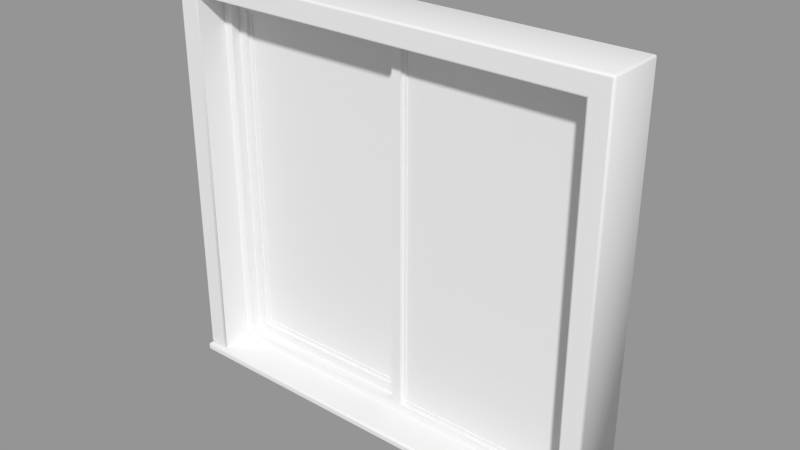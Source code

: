 # Source: Window_Frame_Sliding.blend  (saved by Blender 2.76.0; exported with 4.5.12 LTS)
import bpy
from mathutils import Matrix  # noqa: F401  (used for matrix-valued properties, if any)

bpy.ops.wm.read_factory_settings(use_empty=True)
scene = bpy.context.scene
scene.name = 'Scene'

# ---- collections
col_collection_1 = bpy.data.collections.new('Collection 1'); scene.collection.children.link(col_collection_1)

# ---- meshes
me_base_point = bpy.data.meshes.new('Base Point')
me_base_point.from_pydata([(0.0, 0.0, 0.0)], [], [])
me_base_point.use_remesh_preserve_volume = False
me_base_point.use_remesh_preserve_attributes = False
me_base_point.use_mirror_vertex_groups = False
me_base_point.update()
me_bool_obj_001 = bpy.data.meshes.new('Bool Obj.001')
me_bool_obj_001.from_pydata([(0.0, -0.0254, 0.0), (0.0, 0.127, 0.0), (1.067, 0.127, 1.192e-07), (1.067, -0.0254, 1.192e-07), (0.0, -0.0254, 0.9652), (0.0, 0.127, 0.9652), (1.067, 0.127, 0.9652), (1.067, -0.0254, 0.9652)], [], [(0, 1, 2, 3), (4, 7, 6, 5), (0, 4, 5, 1), (2, 6, 7, 3)])
me_bool_obj_001.use_remesh_preserve_volume = False
me_bool_obj_001.use_remesh_preserve_attributes = False
me_bool_obj_001.use_mirror_vertex_groups = False
me_bool_obj_001.update()
me_cage = bpy.data.meshes.new('CAGE')
me_cage.from_pydata([(0.0, 0.0, 0.0), (0.0, 0.4572, 0.0), (0.6096, 0.4572, 0.0), (0.6096, 0.0, 0.0), (0.0, 0.0, 0.01905), (0.0, 0.4572, 0.01905), (0.6096, 0.4572, 0.01905), (0.6096, 0.0, 0.01905)], [], [(0, 1, 2, 3), (4, 7, 6, 5), (0, 4, 5, 1), (1, 5, 6, 2), (2, 6, 7, 3), (4, 0, 3, 7)])
me_cage.use_remesh_preserve_volume = False
me_cage.use_remesh_preserve_attributes = False
me_cage.use_mirror_vertex_groups = False
me_cage.update()
me_window_009 = bpy.data.meshes.new('Window.009')
me_window_009.from_pydata([(0.005, 0.005, 1.192e-07), (0.005, -1.863e-09, 0.005), (-2.384e-07, 0.005, 0.005), (0.005, 0.001464, 0.001465), (0.002113, 0.002113, 0.002113), (0.001464, 0.001464, 0.005), (0.001464, 0.005, 0.001465), (-2.384e-07, 0.1474, 0.005), (0.005, 0.1524, 0.005), (0.005, 0.1474, 1.192e-07), (0.001464, 0.1509, 0.005), (0.002113, 0.1503, 0.002113), (0.005, 0.1509, 0.001465), (0.001464, 0.1474, 0.001465), (1.062, 0.1524, 0.005), (1.067, 0.1474, 0.005), (1.062, 0.1474, 2.384e-07), (1.065, 0.1509, 0.005), (1.065, 0.1503, 0.002113), (1.065, 0.1474, 0.001465), (1.062, 0.1509, 0.001465), (1.067, 0.005, 0.005), (1.062, -1.863e-09, 0.005), (1.062, 0.005, 2.384e-07), (1.065, 0.001464, 0.005), (1.065, 0.002113, 0.002113), (1.062, 0.001464, 0.001465), (1.065, 0.005, 0.001465), (-2.384e-07, 0.005, 0.01405), (0.005, -1.863e-09, 0.01405), (0.005, 0.005, 0.01905), (0.001464, 0.001464, 0.01405), (0.002113, 0.002113, 0.01694), (0.005, 0.001464, 0.01759), (0.001464, 0.005, 0.01759), (-2.384e-07, 0.1474, 0.01405), (0.005, 0.1474, 0.01905), (0.005, 0.1524, 0.01405), (0.001464, 0.1474, 0.01759), (0.002113, 0.1503, 0.01694), (0.005, 0.1509, 0.01759), (0.001464, 0.1509, 0.01405), (1.062, 0.1524, 0.01405), (1.062, 0.1474, 0.01905), (1.067, 0.1474, 0.01405), (1.062, 0.1509, 0.01759), (1.065, 0.1503, 0.01694), (1.065, 0.1474, 0.01759), (1.065, 0.1509, 0.01405), (1.067, 0.005, 0.01405), (1.062, 0.005, 0.01905), (1.062, -1.863e-09, 0.01405), (1.065, 0.005, 0.01759), (1.065, 0.002113, 0.01694), (1.062, 0.001464, 0.01759), (1.065, 0.001464, 0.01405), (0.005, 0.01179, 0.02405), (-2.384e-07, 0.01679, 0.01905), (0.001464, 0.01326, 0.02055), (-2.384e-07, 0.1474, 0.01905), (0.005, 0.1524, 0.02405), (0.001464, 0.1509, 0.02055), (1.062, 0.1524, 0.02405), (1.067, 0.1474, 0.01905), (1.065, 0.1509, 0.02055), (1.067, 0.01679, 0.01905), (1.062, 0.01179, 0.02405), (1.065, 0.01326, 0.02055), (-2.384e-07, 0.01679, 0.9602), (0.005, 0.01179, 0.9602), (0.005, 0.01679, 0.9652), (0.001464, 0.01326, 0.9602), (0.001843, 0.01364, 0.9634), (0.005, 0.01326, 0.9637), (0.001464, 0.01679, 0.9637), (-2.384e-07, 0.1474, 0.9602), (0.005, 0.1474, 0.9652), (0.005, 0.1524, 0.9602), (0.001464, 0.1474, 0.9637), (0.001843, 0.1506, 0.9634), (0.005, 0.1509, 0.9637), (0.001464, 0.1509, 0.9602), (1.062, 0.1524, 0.9602), (1.062, 0.1474, 0.9652), (1.067, 0.1474, 0.9602), (1.062, 0.1509, 0.9637), (1.065, 0.1506, 0.9634), (1.065, 0.1474, 0.9637), (1.065, 0.1509, 0.9602), (1.067, 0.01679, 0.9602), (1.062, 0.01679, 0.9652), (1.062, 0.01179, 0.9602), (1.065, 0.01679, 0.9637), (1.065, 0.01364, 0.9634), (1.062, 0.01326, 0.9637), (1.065, 0.01326, 0.9602), (0.0508, 0.01679, 0.01905), (0.0458, 0.01179, 0.02405), (0.04934, 0.01326, 0.02055), (0.0458, 0.01179, 0.9194), (0.0508, 0.01679, 0.9094), (0.0558, 0.01679, 0.9144), (0.04934, 0.01326, 0.9144), (0.0508, 0.01364, 0.9144), (0.05226, 0.01679, 0.9129), (0.0508, 0.01326, 0.9159), (0.0508, 0.1474, 0.9094), (0.0458, 0.1524, 0.9194), (0.0558, 0.1474, 0.9144), (0.04934, 0.1509, 0.9144), (0.0508, 0.1506, 0.9144), (0.0508, 0.1509, 0.9159), (0.05226, 0.1474, 0.9129), (0.0458, 0.1524, 0.02405), (0.0508, 0.1474, 0.01905), (0.04934, 0.1509, 0.02055), (1.021, 0.1524, 0.9194), (1.016, 0.1474, 0.9094), (1.011, 0.1474, 0.9144), (1.017, 0.1509, 0.9144), (1.016, 0.1506, 0.9144), (1.015, 0.1474, 0.9129), (1.016, 0.1509, 0.9159), (1.021, 0.1524, 0.02405), (1.016, 0.1474, 0.01905), (1.017, 0.1509, 0.02055), (1.021, 0.01179, 0.9194), (1.011, 0.01679, 0.9144), (1.016, 0.01679, 0.9094), (1.016, 0.01326, 0.9159), (1.016, 0.01364, 0.9144), (1.015, 0.01679, 0.9129), (1.017, 0.01326, 0.9144), (1.016, 0.01679, 0.01905), (1.021, 0.01179, 0.02405), (1.017, 0.01326, 0.02055), (0.0508, 0.08799, 0.01793), (0.0508, 0.1152, 0.01793), (0.07325, 0.08799, 0.04034), (0.07325, 0.1152, 0.04034), (0.5334, 0.08799, 0.04034), (0.5334, 0.1152, 0.04034), (0.5558, 0.08799, 0.04034), (0.5558, 0.1152, 0.04034), (0.9936, 0.08799, 0.04034), (0.9936, 0.1152, 0.04034), (1.016, 0.08799, 0.01793), (1.016, 0.1152, 0.01793), (0.0508, 0.08799, 0.9144), (0.0508, 0.1152, 0.9144), (0.07325, 0.08799, 0.892), (0.07325, 0.1152, 0.892), (0.5334, 0.08799, 0.892), (0.5334, 0.1152, 0.892), (0.5558, 0.08799, 0.892), (0.5558, 0.1152, 0.892), (0.9936, 0.08799, 0.892), (0.9936, 0.1152, 0.892), (1.016, 0.08799, 0.9144), (1.016, 0.1152, 0.9144), (0.07325, 0.1098, 0.04034), (0.09569, 0.1098, 0.06275), (0.09569, 0.137, 0.06275), (0.07325, 0.137, 0.04034), (0.07325, 0.1098, 0.892), (0.09569, 0.1098, 0.8696), (0.09569, 0.137, 0.8696), (0.07325, 0.137, 0.892), (0.5334, 0.1098, 0.892), (0.511, 0.1098, 0.8696), (0.511, 0.137, 0.8696), (0.5334, 0.137, 0.892), (0.5334, 0.1098, 0.04034), (0.511, 0.1098, 0.06275), (0.511, 0.137, 0.06275), (0.5334, 0.137, 0.04034), (0.09569, 0.1179, 0.06275), (0.1047, 0.1179, 0.07172), (0.1047, 0.1288, 0.07172), (0.09569, 0.1288, 0.06275), (0.09569, 0.1179, 0.8696), (0.1047, 0.1179, 0.8606), (0.1047, 0.1288, 0.8606), (0.09569, 0.1288, 0.8696), (0.511, 0.1179, 0.8696), (0.502, 0.1179, 0.8606), (0.502, 0.1288, 0.8606), (0.511, 0.1288, 0.8696), (0.511, 0.1179, 0.06275), (0.502, 0.1179, 0.07172), (0.502, 0.1288, 0.07172), (0.511, 0.1288, 0.06275), (0.1047, 0.1207, 0.07172), (0.1047, 0.1207, 0.8606), (0.502, 0.1207, 0.8606), (0.502, 0.1207, 0.07172), (0.1047, 0.1261, 0.07172), (0.1047, 0.1261, 0.8606), (0.502, 0.1261, 0.8606), (0.502, 0.1261, 0.07172), (0.5558, 0.09616, 0.04034), (0.5648, 0.09616, 0.04931), (0.5648, 0.107, 0.04931), (0.5558, 0.107, 0.04034), (0.5558, 0.09616, 0.892), (0.5648, 0.09616, 0.883), (0.5648, 0.107, 0.883), (0.5558, 0.107, 0.892), (0.9936, 0.09616, 0.892), (0.9846, 0.09616, 0.883), (0.9846, 0.107, 0.883), (0.9936, 0.107, 0.892), (0.9936, 0.09616, 0.04034), (0.9846, 0.09616, 0.04931), (0.9846, 0.107, 0.04931), (0.9936, 0.107, 0.04034), (0.5648, 0.09888, 0.04931), (0.5648, 0.09888, 0.883), (0.9846, 0.09888, 0.883), (0.9846, 0.09888, 0.04931), (0.5648, 0.1043, 0.04931), (0.5648, 0.1043, 0.883), (0.9846, 0.1043, 0.883), (0.9846, 0.1043, 0.04931)], [], [(0, 9, 16, 23), (44, 49, 21, 15), (50, 43, 36, 30), (37, 42, 14, 8), (51, 29, 1, 22), (128, 117, 124, 133), (99, 126, 91, 69), (107, 113, 60, 77), (84, 89, 65, 63), (96, 114, 106, 100), (126, 134, 66, 91), (118, 127, 101, 108), (90, 83, 76, 70), (116, 107, 77, 82), (0, 3, 4, 6), (1, 5, 4, 3), (2, 6, 4, 5), (7, 10, 11, 13), (8, 12, 11, 10), (9, 13, 11, 12), (14, 17, 18, 20), (15, 19, 18, 17), (16, 20, 18, 19), (21, 24, 25, 27), (22, 26, 25, 24), (23, 27, 25, 26), (28, 31, 32, 34), (29, 33, 32, 31), (30, 34, 32, 33), (35, 38, 39, 41), (36, 40, 39, 38), (37, 41, 39, 40), (42, 45, 46, 48), (43, 47, 46, 45), (44, 48, 46, 47), (49, 52, 53, 55), (50, 54, 53, 52), (51, 55, 53, 54), (1, 29, 31, 5), (5, 31, 28, 2), (30, 36, 38, 34), (34, 38, 35, 28), (37, 8, 10, 41), (41, 10, 7, 35), (9, 0, 6, 13), (13, 6, 2, 7), (36, 43, 45, 40), (40, 45, 42, 37), (44, 15, 17, 48), (48, 17, 14, 42), (16, 9, 12, 20), (20, 12, 8, 14), (43, 50, 52, 47), (47, 52, 49, 44), (51, 22, 24, 55), (55, 24, 21, 49), (23, 16, 19, 27), (27, 19, 15, 21), (50, 30, 33, 54), (54, 33, 29, 51), (0, 23, 26, 3), (3, 26, 22, 1), (28, 35, 7, 2), (123, 116, 82, 62), (97, 99, 69, 56), (68, 71, 72, 74), (69, 73, 72, 71), (70, 74, 72, 73), (75, 78, 79, 81), (76, 80, 79, 78), (77, 81, 79, 80), (82, 85, 86, 88), (83, 87, 86, 85), (84, 88, 86, 87), (89, 92, 93, 95), (90, 94, 93, 92), (91, 95, 93, 94), (99, 102, 103, 105), (100, 104, 103, 102), (101, 105, 103, 104), (106, 109, 110, 112), (107, 111, 110, 109), (108, 112, 110, 111), (116, 119, 120, 122), (117, 121, 120, 119), (118, 122, 120, 121), (126, 129, 130, 132), (127, 131, 130, 129), (128, 132, 130, 131), (56, 69, 71, 58), (58, 71, 68, 57), (70, 76, 78, 74), (74, 78, 75, 68), (77, 60, 61, 81), (81, 61, 59, 75), (76, 83, 85, 80), (80, 85, 82, 77), (84, 63, 64, 88), (88, 64, 62, 82), (117, 128, 131, 121), (121, 131, 127, 118), (83, 90, 92, 87), (87, 92, 89, 84), (91, 66, 67, 95), (95, 67, 65, 89), (90, 70, 73, 94), (94, 73, 69, 91), (96, 100, 102, 98), (98, 102, 99, 97), (106, 114, 115, 109), (109, 115, 113, 107), (107, 116, 122, 111), (111, 122, 118, 108), (116, 123, 125, 119), (119, 125, 124, 117), (100, 106, 112, 104), (104, 112, 108, 101), (128, 133, 135, 132), (132, 135, 134, 126), (126, 99, 105, 129), (129, 105, 101, 127), (68, 75, 59, 57), (67, 66, 134, 135), (65, 67, 135, 133), (56, 58, 98, 97), (58, 57, 96, 98), (61, 60, 113, 115), (59, 61, 115, 114), (57, 59, 114, 96), (62, 64, 125, 123), (64, 63, 124, 125), (63, 65, 133, 124), (136, 146, 147, 137), (139, 141, 140, 138), (143, 145, 144, 142), (146, 136, 138, 140, 142, 144), (137, 147, 145, 143, 141, 139), (139, 151, 149, 137), (138, 150, 151, 139), (136, 148, 150, 138), (141, 153, 152, 140), (143, 155, 153, 141), (142, 154, 155, 143), (140, 152, 154, 142), (145, 144, 156, 157), (147, 159, 157, 145), (144, 156, 158, 146), (160, 161, 165, 164), (161, 162, 166, 165), (162, 163, 167, 166), (163, 160, 164, 167), (164, 165, 169, 168), (165, 166, 170, 169), (166, 167, 171, 170), (167, 164, 168, 171), (168, 169, 173, 172), (169, 170, 174, 173), (170, 171, 175, 174), (171, 168, 172, 175), (172, 173, 161, 160), (173, 174, 162, 161), (174, 175, 163, 162), (175, 172, 160, 163), (176, 177, 181, 180), (177, 178, 182, 181), (178, 179, 183, 182), (180, 181, 185, 184), (181, 182, 186, 185), (182, 183, 187, 186), (184, 185, 189, 188), (185, 186, 190, 189), (186, 187, 191, 190), (188, 189, 177, 176), (189, 190, 178, 177), (190, 191, 179, 178), (193, 192, 195, 194), (196, 197, 198, 199), (200, 201, 205, 204), (201, 205, 206, 202), (202, 203, 207, 206), (204, 205, 209, 208), (205, 209, 210, 206), (206, 207, 211, 210), (208, 209, 213, 212), (209, 210, 214, 213), (210, 211, 215, 214), (212, 213, 201, 200), (213, 201, 202, 214), (214, 215, 203, 202), (217, 216, 219, 218), (220, 221, 222, 223), (150, 152, 153, 151), (154, 156, 157, 155), (148, 158, 156, 154, 152, 150), (159, 149, 151, 153, 155, 157)])
me_window_009.polygons.foreach_set('use_smooth', [1, 1, 0, 1, 0, 0, 0, 1, 1, 0, 0, 0, 1, 1, 1, 1, 1, 1, 1, 1, 1, 1, 1, 1, 1, 1, 1, 1, 1, 1, 1, 1, 1, 1, 1, 1, 1, 1, 1, 1, 1, 1, 1, 1, 1, 1, 1, 1, 1, 1, 1, 1, 1, 1, 1, 1, 1, 1, 1, 1, 1, 1, 1, 1, 0, 1, 1, 1, 1, 1, 1, 1, 1, 1, 1, 1, 1, 1, 1, 1, 1, 1, 1, 1, 1, 1, 1, 1, 1, 1, 1, 1, 1, 1, 1, 1, 1, 1, 1, 1, 1, 1, 1, 1, 1, 1, 1, 1, 1, 1, 1, 1, 1, 1, 1, 1, 1, 1, 1, 1, 1, 1, 1, 1, 1, 1, 1, 1, 1, 1, 1, 1, 0, 0, 0, 0, 0, 0, 0, 0, 0, 0, 0, 0, 0, 0, 0, 0, 0, 0, 0, 0, 0, 0, 0, 0, 0, 0, 0, 0, 0, 0, 0, 0, 0, 0, 0, 0, 0, 0, 0, 0, 0, 0, 0, 0, 0, 0, 0, 0, 0, 0, 0, 0, 0, 0, 0, 0, 0, 0, 0, 0, 0, 0, 0])
me_window_009.polygons.foreach_set('material_index', [0, 0, 0, 0, 0, 0, 0, 0, 0, 0, 0, 0, 0, 0, 0, 0, 0, 0, 0, 0, 0, 0, 0, 0, 0, 0, 0, 0, 0, 0, 0, 0, 0, 0, 0, 0, 0, 0, 0, 0, 0, 0, 0, 0, 0, 0, 0, 0, 0, 0, 0, 0, 0, 0, 0, 0, 0, 0, 0, 0, 0, 0, 0, 0, 0, 0, 0, 0, 0, 0, 0, 0, 0, 0, 0, 0, 0, 0, 0, 0, 0, 0, 0, 0, 0, 0, 0, 0, 0, 0, 0, 0, 0, 0, 0, 0, 0, 0, 0, 0, 0, 0, 0, 0, 0, 0, 0, 0, 0, 0, 0, 0, 0, 0, 0, 0, 0, 0, 0, 0, 0, 0, 0, 0, 0, 0, 0, 0, 0, 0, 0, 0, 0, 0, 0, 0, 0, 0, 0, 0, 0, 0, 0, 0, 0, 0, 0, 0, 0, 0, 0, 0, 0, 0, 0, 0, 0, 0, 0, 0, 0, 0, 0, 0, 0, 0, 0, 0, 0, 0, 0, 0, 0, 0, 0, 1, 1, 0, 0, 0, 0, 0, 0, 0, 0, 0, 0, 0, 0, 1, 1, 0, 0, 0, 0])
_uv = me_window_009.uv_layers.new(name='UVMap')
_uv.uv.foreach_set('vector', [0.0, 0.0, 0.0, 0.0, 0.0, 0.0, 0.0, 0.0, 0.0, 0.0, 0.0, 0.0, 0.0, 0.0, 0.0, 0.0, 0.0, 0.0, 0.0, 0.0, 0.0, 0.0, 0.0, 0.0, 0.0, 0.0, 0.0, 0.0, 0.0, 0.0, 0.0, 0.0, 0.0, 0.0, 0.0, 0.0, 0.0, 0.0, 0.0, 0.0, 0.0, 0.0, 0.0, 0.0, 0.0, 0.0, 0.0, 0.0, 0.0, 0.0, 0.0, 0.0, 0.0, 0.0, 0.0, 0.0, 0.0, 0.0, 0.0, 0.0, 0.0, 0.0, 0.0, 0.0, 0.0, 0.0, 0.0, 0.0, 0.0, 0.0, 0.0, 0.0, 0.0, 0.0, 0.0, 0.0, 0.0, 0.0, 0.0, 0.0, 0.0, 0.0, 0.0, 0.0, 0.0, 0.0, 0.0, 0.0, 0.0, 0.0, 0.0, 0.0, 0.0, 0.0, 0.0, 0.0, 0.0, 0.0, 0.0, 0.0, 0.0, 0.0, 0.0, 0.0, 0.0, 0.0, 0.0, 0.0, 0.0, 0.0, 0.0, 0.0, 0.0, 0.0, 0.0, 0.0, 0.0, 0.0, 0.0, 0.0, 0.0, 0.0, 0.0, 0.0, 0.0, 0.0, 0.0, 0.0, 0.0, 0.0, 0.0, 0.0, 0.0, 0.0, 0.0, 0.0, 0.0, 0.0, 0.0, 0.0, 0.0, 0.0, 0.0, 0.0, 0.0, 0.0, 0.0, 0.0, 0.0, 0.0, 0.0, 0.0, 0.0, 0.0, 0.0, 0.0, 0.0, 0.0, 0.0, 0.0, 0.0, 0.0, 0.0, 0.0, 0.0, 0.0, 0.0, 0.0, 0.0, 0.0, 0.0, 0.0, 0.0, 0.0, 0.0, 0.0, 0.0, 0.0, 0.0, 0.0, 0.0, 0.0, 0.0, 0.0, 0.0, 0.0, 0.0, 0.0, 0.0, 0.0, 0.0, 0.0, 0.0, 0.0, 0.0, 0.0, 0.0, 0.0, 0.0, 0.0, 0.0, 0.0, 0.0, 0.0, 0.0, 0.0, 0.0, 0.0, 0.0, 0.0, 0.0, 0.0, 0.0, 0.0, 0.0, 0.0, 0.0, 0.0, 0.0, 0.0, 0.0, 0.0, 0.0, 0.0, 0.0, 0.0, 0.0, 0.0, 0.0, 0.0, 0.0, 0.0, 0.0, 0.0, 0.0, 0.0, 0.0, 0.0, 0.0, 0.0, 0.0, 0.0, 0.0, 0.0, 0.0, 0.0, 0.0, 0.0, 0.0, 0.0, 0.0, 0.0, 0.0, 0.0, 0.0, 0.0, 0.0, 0.0, 0.0, 0.0, 0.0, 0.0, 0.0, 0.0, 0.0, 0.0, 0.0, 0.0, 0.0, 0.0, 0.0, 0.0, 0.0, 0.0, 0.0, 0.0, 0.0, 0.0, 0.0, 0.0, 0.0, 0.0, 0.0, 0.0, 0.0, 0.0, 0.0, 0.0, 0.0, 0.0, 0.0, 0.0, 0.0, 0.0, 0.0, 0.0, 0.0, 0.0, 0.0, 0.0, 0.0, 0.0, 0.0, 0.0, 0.0, 0.0, 0.0, 0.0, 0.0, 0.0, 0.0, 0.0, 0.0, 0.0, 0.0, 0.0, 0.0, 0.0, 0.0, 0.0, 0.0, 0.0, 0.0, 0.0, 0.0, 0.0, 0.0, 0.0, 0.0, 0.0, 0.0, 0.0, 0.0, 0.0, 0.0, 0.0, 0.0, 0.0, 0.0, 0.0, 0.0, 0.0, 0.0, 0.0, 0.0, 0.0, 0.0, 0.0, 0.0, 0.0, 0.0, 0.0, 0.0, 0.0, 0.0, 0.0, 0.0, 0.0, 0.0, 0.0, 0.0, 0.0, 0.0, 0.0, 0.0, 0.0, 0.0, 0.0, 0.0, 0.0, 0.0, 0.0, 0.0, 0.0, 0.0, 0.0, 0.0, 0.0, 0.0, 0.0, 0.0, 0.0, 0.0, 0.0, 0.0, 0.0, 0.0, 0.0, 0.0, 0.0, 0.0, 0.0, 0.0, 0.0, 0.0, 0.0, 0.0, 0.0, 0.0, 0.0, 0.0, 0.0, 0.0, 0.0, 0.0, 0.0, 0.0, 0.0, 0.0, 0.0, 0.0, 0.0, 0.0, 0.0, 0.0, 0.0, 0.0, 0.0, 0.0, 0.0, 0.0, 0.0, 0.0, 0.0, 0.0, 0.0, 0.0, 0.0, 0.0, 0.0, 0.0, 0.0, 0.0, 0.0, 0.0, 0.0, 0.0, 0.0, 0.0, 0.0, 0.0, 0.0, 0.0, 0.0, 0.0, 0.0, 0.0, 0.0, 0.0, 0.0, 0.0, 0.0, 0.0, 0.0, 0.0, 0.0, 0.0, 0.0, 0.0, 0.0, 0.0, 0.0, 0.0, 0.0, 0.0, 0.0, 0.0, 0.0, 0.0, 0.0, 0.0, 0.0, 0.0, 0.0, 0.0, 0.0, 0.0, 0.0, 0.0, 0.0, 0.0, 0.0, 0.0, 0.0, 0.0, 0.0, 0.0, 0.0, 0.0, 0.0, 0.0, 0.0, 0.0, 0.0, 0.0, 0.0, 0.0, 0.0, 0.0, 0.0, 0.0, 0.0, 0.0, 0.0, 0.0, 0.0, 0.0, 0.0, 0.0, 0.0, 0.0, 0.0, 0.0, 0.0, 0.0, 0.0, 0.0, 0.0, 0.0, 0.0, 0.0, 0.0, 0.0, 0.0, 0.0, 0.0, 0.0, 0.0, 0.0, 0.0, 0.0, 0.0, 0.0, 0.0, 0.0, 0.0, 0.0, 0.0, 0.0, 0.0, 0.0, 0.0, 0.0, 0.0, 0.0, 0.0, 0.0, 0.0, 0.0, 0.0, 0.0, 0.0, 0.0, 0.0, 0.0, 0.0, 0.0, 0.0, 0.0, 0.0, 0.0, 0.0, 0.0, 0.0, 0.0, 0.0, 0.0, 0.0, 0.0, 0.0, 0.0, 0.0, 0.0, 0.0, 0.0, 0.0, 0.0, 0.0, 0.0, 0.0, 0.0, 0.0, 0.0, 0.0, 0.0, 0.0, 0.0, 0.0, 0.0, 0.0, 0.0, 0.0, 0.0, 0.0, 0.0, 0.0, 0.0, 0.0, 0.0, 0.0, 0.0, 0.0, 0.0, 0.0, 0.0, 0.0, 0.0, 0.0, 0.0, 0.0, 0.0, 0.0, 0.0, 0.0, 0.0, 0.0, 0.0, 0.0, 0.0, 0.0, 0.0, 0.0, 0.0, 0.0, 0.0, 0.0, 0.0, 0.0, 0.0, 0.0, 0.0, 0.0, 0.0, 0.0, 0.0, 0.0, 0.0, 0.0, 0.0, 0.0, 0.0, 0.0, 0.0, 0.0, 0.0, 0.0, 0.0, 0.0, 0.0, 0.0, 0.0, 0.0, 0.0, 0.0, 0.0, 0.0, 0.0, 0.0, 0.0, 0.0, 0.0, 0.0, 0.0, 0.0, 0.0, 0.0, 0.0, 0.0, 0.0, 0.0, 0.0, 0.0, 0.0, 0.0, 0.0, 0.0, 0.0, 0.0, 0.0, 0.0, 0.0, 0.0, 0.0, 0.0, 0.0, 0.0, 0.0, 0.0, 0.0, 0.0, 0.0, 0.0, 0.0, 0.0, 0.0, 0.0, 0.0, 0.0, 0.0, 0.0, 0.0, 0.0, 0.0, 0.0, 0.0, 0.0, 0.0, 0.0, 0.0, 0.0, 0.0, 0.0, 0.0, 0.0, 0.0, 0.0, 0.0, 0.0, 0.0, 0.0, 0.0, 0.0, 0.0, 0.0, 0.0, 0.0, 0.0, 0.0, 0.0, 0.0, 0.0, 0.0, 0.0, 0.0, 0.0, 0.0, 0.0, 0.0, 0.0, 0.0, 0.0, 0.0, 0.0, 0.0, 0.0, 0.0, 0.0, 0.0, 0.0, 0.0, 0.0, 0.0, 0.0, 0.0, 0.0, 0.0, 0.0, 0.0, 0.0, 0.0, 0.0, 0.0, 0.0, 0.0, 0.0, 0.0, 0.0, 0.0, 0.0, 0.0, 0.0, 0.0, 0.0, 0.0, 0.0, 0.0, 0.0, 0.0, 0.0, 0.0, 0.0, 0.0, 0.0, 0.0, 0.0, 0.0, 0.0, 0.0, 0.0, 0.0, 0.0, 0.0, 0.0, 0.0, 0.0, 0.0, 0.0, 0.0, 0.0, 0.0, 0.0, 0.0, 0.0, 0.0, 0.0, 0.0, 0.0, 0.0, 0.0, 0.0, 0.0, 0.0, 0.0, 0.0, 0.0, 0.0, 0.0, 0.0, 0.0, 0.0, 0.0, 0.0, 0.0, 0.0, 0.0, 0.0, 0.0, 0.0, 0.0, 0.0, 0.0, 0.0, 0.0, 0.0, 0.0, 0.0, 0.0, 0.0, 0.0, 0.0, 0.0, 0.0, 0.0, 0.0, 0.0, 0.0, 0.0, 0.0, 0.0, 0.0, 0.0, 0.0, 0.0, 0.0, 0.0, 0.0, 0.0, 0.0, 0.0, 0.0, 0.0, 0.0, 0.0, 0.0, 0.0, 0.0, 0.0, 0.0, 0.0, 0.0, 0.0, 0.0, 0.0, 0.0, 0.0, 0.0, 0.0, 0.0, 0.0, 0.0, 0.0, 0.0, 0.0, 0.0, 0.0, 0.0, 0.0, 0.0, 0.0, 0.0, 0.0, 0.0, 0.0, 0.0, 0.0, 0.0, 0.0, 0.0, 0.0, 0.0, 0.0, 0.0, 0.0, 0.0, 0.0, 0.0, 0.0, 0.0, 0.0, 0.0, 0.0, 0.0, 0.0, 0.0, 0.0, 0.0, 0.0, 0.0, 0.0, 0.0, 0.0, 0.0, 0.0, 0.0, 0.0, 0.0, 0.0, 0.0, 0.0, 0.0, 0.0, 0.0, 0.0, 0.0, 0.0, 0.0, 0.0, 0.0, 0.0, 0.0, 0.0, 0.0, 0.0, 0.0, 0.0, 0.0, 0.0, 0.0, 0.0, 0.0, 0.0, 0.0, 0.0, 0.0, 0.0, 0.0, 0.0, 0.0, 0.0, 0.0, 0.0, 0.0, 0.0, 0.0, 0.0, 0.0, 0.0, 0.0, 0.0, 0.0, 0.0, 0.0, 0.0, 0.0, 0.0, 0.0, 0.0, 0.0, 0.0, 0.0, 0.0, 0.0, 0.0, 0.0, 0.0, 0.0, 0.0, 0.0, 0.0, 0.0, 0.0, 0.0, 0.0, 0.0, 0.0, 0.0, 0.0, 0.0, 0.0, 0.0, 0.0, 0.0, 0.0, 0.0, 0.0, 0.0, 0.0, 0.0, 0.0, 0.0, 0.0, 0.0, 0.0, 0.0, 0.0, 0.0, 0.0, 0.0, 0.0, 0.0, 0.0, 0.0, 0.0, 0.0, 0.0, 0.0, 0.0, 0.0, 0.0, 0.0, 0.0, 0.0, 0.0, 0.0, 0.0, 0.0, 0.0, 0.0, 0.0, 0.0, 0.0, 0.0, 0.0, 0.0, 0.0, 0.0, 0.0, 0.0, 0.0, 0.0, 0.0, 0.0, 0.0, 0.0, 0.0, 0.0, 0.9708, 0.3614, 0.9697, 0.0001749, 0.9799, 0.0001437, 0.981, 0.3613, 0.4623, 0.8494, 0.4618, 0.6814, 0.472, 0.6814, 0.4725, 0.8494, 0.473, 0.8494, 0.4725, 0.6814, 0.4827, 0.6814, 0.4832, 0.8494, 0.3366, 0.3612, 0.3355, 0.0, 0.3271, 0.008425, 0.3276, 0.1764, 0.3276, 0.1848, 0.3282, 0.3528, 0.672, 0.0, 0.6731, 0.3612, 0.6647, 0.3528, 0.6642, 0.1848, 0.6642, 0.1764, 0.6637, 0.008425, 0.6637, 0.008425, 0.345, 0.009403, 0.3366, 0.001029, 0.672, 0.0, 0.3366, 0.6814, 0.3375, 1.0, 0.3477, 1.0, 0.3468, 0.6814, 0.3355, 0.0, 0.0, 0.001029, 0.008412, 0.009403, 0.3271, 0.008425, 0.4944, 0.6814, 0.4954, 1.0, 0.5055, 1.0, 0.5046, 0.6814, 0.6642, 0.1848, 0.3455, 0.1858, 0.3455, 0.1774, 0.6642, 0.1764, 0.3477, 0.6814, 0.3487, 1.0, 0.3589, 1.0, 0.3579, 0.6814, 0.3276, 0.1764, 0.008928, 0.1774, 0.008954, 0.1858, 0.3276, 0.1848, 0.6509, 0.6814, 0.6611, 0.6814, 0.6621, 1.0, 0.6519, 1.0, 0.6731, 0.3612, 0.3377, 0.3622, 0.346, 0.3538, 0.6647, 0.3528, 0.3282, 0.3528, 0.009469, 0.3538, 0.001108, 0.3622, 0.3366, 0.3612, 0.5055, 0.6809, 0.4971, 0.6725, 0.4962, 0.3706, 0.5046, 0.3622, 0.8367, 0.3622, 0.8469, 0.3622, 0.8478, 0.6641, 0.8377, 0.6642, 0.3281, 0.985, 0.3366, 0.9934, 0.3356, 0.6747, 0.3272, 0.6831, 0.6633, 0.6814, 0.6735, 0.6814, 0.6745, 1.0, 0.6643, 1.0, 0.5046, 0.3622, 0.4962, 0.3706, 0.345, 0.3711, 0.3366, 0.3627, 0.4016, 0.8326, 0.3915, 0.8326, 0.391, 0.6814, 0.4012, 0.6814, 0.1596, 0.673, 0.168, 0.6814, 0.0, 0.6809, 0.008425, 0.6725, 0.3905, 0.8494, 0.3803, 0.8494, 0.3808, 0.6814, 0.391, 0.6814, 0.3366, 0.3627, 0.345, 0.3711, 0.3459, 0.673, 0.3375, 0.6814, 0.859, 0.6641, 0.8488, 0.6642, 0.8478, 0.3622, 0.858, 0.3622, 0.008425, 0.6725, 0.0, 0.6809, 0.0009777, 0.3622, 0.009352, 0.3706, 0.4944, 1.0, 0.4842, 1.0, 0.4832, 0.6814, 0.4934, 0.6814, 0.3375, 0.6814, 0.3459, 0.673, 0.4971, 0.6725, 0.5055, 0.6809, 0.4409, 0.6814, 0.4511, 0.6814, 0.4507, 0.8326, 0.4405, 0.8326, 0.009352, 0.3706, 0.0009777, 0.3622, 0.169, 0.3627, 0.1605, 0.3711, 0.3589, 0.6814, 0.3691, 0.6814, 0.3696, 0.8494, 0.3594, 0.8494, 0.3265, 0.9766, 0.3231, 0.9733, 0.3222, 0.6781, 0.3255, 0.6747, 0.869, 0.3622, 0.873, 0.3622, 0.8739, 0.6574, 0.8699, 0.6574, 0.6788, 0.9737, 0.6754, 0.9771, 0.6745, 0.6752, 0.6779, 0.6785, 0.3255, 0.6747, 0.3222, 0.6781, 0.1777, 0.6785, 0.1743, 0.6752, 0.4107, 0.8259, 0.4067, 0.8259, 0.4062, 0.6814, 0.4103, 0.6814, 0.6779, 0.6785, 0.6745, 0.6752, 0.8257, 0.6747, 0.8224, 0.6781, 0.1743, 0.6752, 0.1777, 0.6785, 0.1786, 0.9737, 0.1753, 0.9771, 0.869, 0.6574, 0.8649, 0.6574, 0.864, 0.3622, 0.8681, 0.3622, 0.8224, 0.6781, 0.8257, 0.6747, 0.8266, 0.9766, 0.8233, 0.9733, 0.1753, 0.9771, 0.1786, 0.9737, 0.3231, 0.9733, 0.3265, 0.9766, 0.4364, 0.6814, 0.4405, 0.6814, 0.44, 0.8259, 0.436, 0.8259, 0.8233, 0.9733, 0.8266, 0.9766, 0.6754, 0.9771, 0.6788, 0.9737, 0.65, 0.6814, 0.6509, 0.9766, 0.5064, 0.9771, 0.5055, 0.6819, 0.8275, 0.9703, 0.8266, 0.6751, 0.9711, 0.6747, 0.972, 0.9699, 0.8421, 0.3187, 0.8387, 0.3153, 0.8378, 0.003365, 0.8411, 0.0, 0.859, 0.3622, 0.8599, 0.6742, 0.864, 0.6742, 0.863, 0.3622, 0.5099, 0.6781, 0.5065, 0.6814, 0.5055, 0.3627, 0.5089, 0.3661, 0.8411, 0.0, 0.8378, 0.003365, 0.6765, 0.00386, 0.6731, 0.0005154, 0.174, 0.8355, 0.1735, 0.6742, 0.1694, 0.6742, 0.1699, 0.8355, 0.5089, 0.3661, 0.5055, 0.3627, 0.6735, 0.3622, 0.6702, 0.3656, 0.6731, 0.0005154, 0.6765, 0.00386, 0.6775, 0.3158, 0.6741, 0.3192, 0.174, 0.6742, 0.1699, 0.6742, 0.169, 0.3622, 0.173, 0.3622, 0.6702, 0.3656, 0.6735, 0.3622, 0.6745, 0.6809, 0.6711, 0.6776, 0.6741, 0.3192, 0.6775, 0.3158, 0.8387, 0.3153, 0.8421, 0.3187, 0.4016, 0.6814, 0.4021, 0.8427, 0.4062, 0.8427, 0.4057, 0.6814, 0.6711, 0.6776, 0.6745, 0.6809, 0.5065, 0.6814, 0.5099, 0.6781, 0.8358, 0.3622, 0.8367, 0.6742, 0.6755, 0.6747, 0.6745, 0.3627, 0.1753, 0.6747, 0.1743, 0.3627, 0.3356, 0.3622, 0.3366, 0.6742, 0.4511, 0.8494, 0.4516, 0.6814, 0.4618, 0.6814, 0.4613, 0.8494, 0.3701, 0.8494, 0.3696, 0.6814, 0.3798, 0.6814, 0.3803, 0.8494, 0.0, 0.001029, 0.001108, 0.3622, 0.009469, 0.3538, 0.008954, 0.1858, 0.008928, 0.1774, 0.008412, 0.009403, 0.3377, 0.3622, 0.3366, 0.001029, 0.345, 0.009403, 0.3455, 0.1774, 0.3455, 0.1858, 0.346, 0.3538])
me_window_009.materials.append(None)
me_window_009.materials.append(None)
me_window_009.use_remesh_preserve_volume = False
me_window_009.use_remesh_preserve_attributes = False
me_window_009.use_mirror_vertex_groups = False
me_window_009.update()

# ---- objects
ob_bpassembly_window_frame_sliding = bpy.data.objects.new('BPASSEMBLY.Window Frame Sliding', me_base_point)
ob_vpdimz_window_frame_sliding = bpy.data.objects.new('VPDIMZ.Window Frame Sliding', None)
ob_vpdimy_window_frame_sliding = bpy.data.objects.new('VPDIMY.Window Frame Sliding', None)
ob_vpdimx_window_frame_sliding = bpy.data.objects.new('VPDIMX.Window Frame Sliding', None)
ob_mesh_window_frame_sliding_bool_obj = bpy.data.objects.new('MESH.Window Frame Sliding.Bool Obj', me_bool_obj_001)
ob_empty_window_frame_sliding_window_center = bpy.data.objects.new('EMPTY.Window Frame Sliding.Window Center', None)
ob_cage_window_frame_sliding_cage = bpy.data.objects.new('CAGE.Window Frame Sliding.CAGE', me_cage)
ob_mesh_window_frame_sliding_sliding_window = bpy.data.objects.new('MESH.Window Frame Sliding.Sliding Window', me_window_009)

# ---- transforms, parenting, visibility, modifiers, constraints
ob_bpassembly_window_frame_sliding.location = (0.0, 0.0, 0.0)
ob_bpassembly_window_frame_sliding.lock_location = (False, True, False)
ob_bpassembly_window_frame_sliding.lock_rotation = (True, True, True)
ob_bpassembly_window_frame_sliding.lineart.crease_threshold = 0.0
ob_vpdimz_window_frame_sliding.parent = ob_bpassembly_window_frame_sliding
ob_vpdimz_window_frame_sliding.location = (0.0, 0.0, 0.9652)
ob_vpdimz_window_frame_sliding.lock_location = (True, True, False)
ob_vpdimz_window_frame_sliding.empty_display_size = 0.0508
ob_vpdimz_window_frame_sliding.empty_image_offset = (0.0, 0.0)
ob_vpdimz_window_frame_sliding.lineart.crease_threshold = 0.0
ob_vpdimy_window_frame_sliding.parent = ob_bpassembly_window_frame_sliding
ob_vpdimy_window_frame_sliding.location = (0.0, 0.2032, 0.0)
ob_vpdimy_window_frame_sliding.lock_location = (True, False, True)
ob_vpdimy_window_frame_sliding.empty_display_size = 0.0508
ob_vpdimy_window_frame_sliding.empty_image_offset = (0.0, 0.0)
ob_vpdimy_window_frame_sliding.lineart.crease_threshold = 0.0
ob_vpdimx_window_frame_sliding.parent = ob_bpassembly_window_frame_sliding
ob_vpdimx_window_frame_sliding.location = (1.067, 0.0, 0.0)
ob_vpdimx_window_frame_sliding.lock_location = (False, True, True)
ob_vpdimx_window_frame_sliding.empty_display_size = 0.0508
ob_vpdimx_window_frame_sliding.empty_image_offset = (0.0, 0.0)
ob_vpdimx_window_frame_sliding.lineart.crease_threshold = 0.0
ob_mesh_window_frame_sliding_bool_obj.parent = ob_bpassembly_window_frame_sliding
ob_mesh_window_frame_sliding_bool_obj.location = (0.0, 0.0, 0.0)
ob_mesh_window_frame_sliding_bool_obj.lock_location = (True, True, True)
ob_mesh_window_frame_sliding_bool_obj.hide_viewport = True
ob_mesh_window_frame_sliding_bool_obj.hide_render = True
ob_mesh_window_frame_sliding_bool_obj.display_type = 'WIRE'
ob_mesh_window_frame_sliding_bool_obj.lineart.crease_threshold = 0.0
_vg = ob_mesh_window_frame_sliding_bool_obj.vertex_groups.new(name='X Dimension')
_vg = ob_mesh_window_frame_sliding_bool_obj.vertex_groups.new(name='Y Dimension')
_vg = ob_mesh_window_frame_sliding_bool_obj.vertex_groups.new(name='Z Dimension')
_vg = ob_mesh_window_frame_sliding_bool_obj.vertex_groups.new(name='Window Center')
_m = ob_mesh_window_frame_sliding_bool_obj.modifiers.new('Hook-VPDIMX.Window Frame Sliding', 'HOOK')
_m.center = (1.067, 0.0, 0.0)
_m.matrix_inverse = ((1.0, 0.0, 0.0, -1.067), (0.0, 1.0, 0.0, 0.0), (0.0, 0.0, 1.0, 0.0), (0.0, 0.0, 0.0, 1.0))
_m.object = ob_vpdimx_window_frame_sliding
_m = ob_mesh_window_frame_sliding_bool_obj.modifiers.new('Hook-VPDIMY.Window Frame Sliding', 'HOOK')
_m.center = (0.0, 0.127, 0.0)
_m.matrix_inverse = ((1.0, 0.0, 0.0, 0.0), (0.0, 1.0, 0.0, -0.127), (0.0, 0.0, 1.0, 0.0), (0.0, 0.0, 0.0, 1.0))
_m.object = ob_vpdimy_window_frame_sliding
_m = ob_mesh_window_frame_sliding_bool_obj.modifiers.new('Hook-VPDIMZ.Window Frame Sliding', 'HOOK')
_m.center = (0.0, 0.0, 0.9652)
_m.matrix_inverse = ((1.0, 0.0, 0.0, 0.0), (0.0, 1.0, 0.0, 0.0), (0.0, 0.0, 1.0, -0.9652), (0.0, 0.0, 0.0, 1.0))
_m.object = ob_vpdimz_window_frame_sliding
_m = ob_mesh_window_frame_sliding_bool_obj.modifiers.new('Array', 'ARRAY')
_m.count = 1
_m.use_constant_offset = True
_m.constant_offset_displace = (1.219, 0.0, 0.0)
_m.use_relative_offset = False
ob_empty_window_frame_sliding_window_center.parent = ob_bpassembly_window_frame_sliding
ob_empty_window_frame_sliding_window_center.location = (0.5334, 0.0, 0.0)
ob_empty_window_frame_sliding_window_center.lock_location = (False, True, True)
ob_empty_window_frame_sliding_window_center.empty_display_size = 0.0254
ob_empty_window_frame_sliding_window_center.empty_image_offset = (0.0, 0.0)
ob_empty_window_frame_sliding_window_center.lineart.crease_threshold = 0.0
ob_cage_window_frame_sliding_cage.parent = ob_bpassembly_window_frame_sliding
ob_cage_window_frame_sliding_cage.location = (0.0, 0.0, 0.0)
ob_cage_window_frame_sliding_cage.lock_location = (True, True, True)
ob_cage_window_frame_sliding_cage.lock_rotation = (True, True, True)
ob_cage_window_frame_sliding_cage.visible_camera = False
ob_cage_window_frame_sliding_cage.visible_diffuse = False
ob_cage_window_frame_sliding_cage.visible_glossy = False
ob_cage_window_frame_sliding_cage.visible_transmission = False
ob_cage_window_frame_sliding_cage.visible_shadow = False
ob_cage_window_frame_sliding_cage.display_type = 'WIRE'
ob_cage_window_frame_sliding_cage.lineart.crease_threshold = 0.0
_vg = ob_cage_window_frame_sliding_cage.vertex_groups.new(name='X Dimension')
_vg = ob_cage_window_frame_sliding_cage.vertex_groups.new(name='Y Dimension')
_vg = ob_cage_window_frame_sliding_cage.vertex_groups.new(name='Z Dimension')
_vg = ob_cage_window_frame_sliding_cage.vertex_groups.new(name='Lift Cord ')
_vg = ob_cage_window_frame_sliding_cage.vertex_groups.new(name='Cord X Loc 1')
_vg = ob_cage_window_frame_sliding_cage.vertex_groups.new(name='Lift Cord Pull Ref')
_vg = ob_cage_window_frame_sliding_cage.vertex_groups.new(name='Cord X Loc 2')
_vg = ob_cage_window_frame_sliding_cage.vertex_groups.new(name='Pull Cord Ref')
_vg = ob_cage_window_frame_sliding_cage.vertex_groups.new(name='Window Center')
_m = ob_cage_window_frame_sliding_cage.modifiers.new('Hook-VPDIMX', 'HOOK')
_m.falloff_type = 'INVERSE_SQUARE'
_m.center = (0.6096, 0.2286, 0.009525)
_m.matrix_inverse = ((1.0, 0.0, 0.0, -0.6096), (0.0, 1.0, 0.0, 0.0), (0.0, 0.0, 1.0, 0.0), (0.0, 0.0, 0.0, 1.0))
_m.object = ob_vpdimx_window_frame_sliding
_m = ob_cage_window_frame_sliding_cage.modifiers.new('Hook-VPDIMY', 'HOOK')
_m.falloff_type = 'INVERSE_SQUARE'
_m.center = (0.3048, 0.4572, 0.009525)
_m.matrix_inverse = ((1.0, 0.0, 0.0, 0.0), (0.0, 1.0, 0.0, -0.4572), (0.0, 0.0, 1.0, 0.0), (0.0, 0.0, 0.0, 1.0))
_m.object = ob_vpdimy_window_frame_sliding
_m = ob_cage_window_frame_sliding_cage.modifiers.new('Hook-VPDIMZ', 'HOOK')
_m.falloff_type = 'INVERSE_SQUARE'
_m.center = (0.3048, 0.2286, 0.01905)
_m.matrix_inverse = ((1.0, 0.0, 0.0, 0.0), (0.0, 1.0, 0.0, 0.0), (0.0, 0.0, 1.0, -0.01905), (0.0, 0.0, 0.0, 1.0))
_m.object = ob_vpdimz_window_frame_sliding
ob_mesh_window_frame_sliding_sliding_window.parent = ob_bpassembly_window_frame_sliding
ob_mesh_window_frame_sliding_sliding_window.location = (0.0, -0.0254, 0.0)
ob_mesh_window_frame_sliding_sliding_window.lock_location = (True, True, True)
ob_mesh_window_frame_sliding_sliding_window.lock_rotation = (True, True, True)
ob_mesh_window_frame_sliding_sliding_window.lock_scale = (True, True, True)
ob_mesh_window_frame_sliding_sliding_window.lineart.crease_threshold = 0.0
_vg = ob_mesh_window_frame_sliding_sliding_window.vertex_groups.new(name='X Dimension')
_vg = ob_mesh_window_frame_sliding_sliding_window.vertex_groups.new(name='Y Dimension')
_vg = ob_mesh_window_frame_sliding_sliding_window.vertex_groups.new(name='Z Dimension')
_vg = ob_mesh_window_frame_sliding_sliding_window.vertex_groups.new(name='Window Center')
_m = ob_mesh_window_frame_sliding_sliding_window.modifiers.new('Hook-VPDIMX.Sliding Window', 'HOOK')
_m.center = (1.067, 0.0254, 0.0)
_m.matrix_inverse = ((1.0, 0.0, 0.0, -1.067), (0.0, 1.0, 0.0, -0.0254), (0.0, 0.0, 1.0, 0.0), (0.0, 0.0, 0.0, 1.0))
_m.object = ob_vpdimx_window_frame_sliding
_m = ob_mesh_window_frame_sliding_sliding_window.modifiers.new('Hook-VPDIMZ.Sliding Window', 'HOOK')
_m.center = (0.0, 0.0254, 0.9652)
_m.matrix_inverse = ((1.0, 0.0, 0.0, 0.0), (0.0, 1.0, 0.0, -0.0254), (0.0, 0.0, 1.0, -0.9652), (0.0, 0.0, 0.0, 1.0))
_m.object = ob_vpdimz_window_frame_sliding
_m = ob_mesh_window_frame_sliding_sliding_window.modifiers.new('Hook-EMPTY.Sliding Window.Window Center', 'HOOK')
_m.center = (0.5334, 0.0254, 0.0)
_m.matrix_inverse = ((1.0, 0.0, 0.0, -0.5334), (0.0, 1.0, 0.0, -0.0254), (0.0, 0.0, 1.0, 0.0), (0.0, 0.0, 0.0, 1.0))
_m.object = ob_empty_window_frame_sliding_window_center
_m = ob_mesh_window_frame_sliding_sliding_window.modifiers.new('Array', 'ARRAY')
_m.count = 1
_m.use_constant_offset = True
_m.constant_offset_displace = (1.067, 0.0, 0.0)
_m.use_relative_offset = False

# ---- collection membership
col_collection_1.objects.link(ob_bpassembly_window_frame_sliding)
col_collection_1.objects.link(ob_vpdimz_window_frame_sliding)
col_collection_1.objects.link(ob_vpdimy_window_frame_sliding)
col_collection_1.objects.link(ob_vpdimx_window_frame_sliding)
col_collection_1.objects.link(ob_mesh_window_frame_sliding_bool_obj)
col_collection_1.objects.link(ob_empty_window_frame_sliding_window_center)
col_collection_1.objects.link(ob_cage_window_frame_sliding_cage)
col_collection_1.objects.link(ob_mesh_window_frame_sliding_sliding_window)

# ---- scene / render settings (as saved in the file)
scene.frame_start = 1; scene.frame_end = 250; scene.frame_set(1)
scene.render.engine = 'CYCLES'
scene.render.resolution_percentage = 50
scene.render.dither_intensity = 0.0
scene.cycles.use_denoising = False
scene.cycles.samples = 10
scene.cycles.sampling_pattern = 'TABULATED_SOBOL'
scene.cycles.light_sampling_threshold = 0.0
scene.cycles.use_adaptive_sampling = False
scene.cycles.use_light_tree = False
scene.cycles.caustics_reflective = False
scene.cycles.caustics_refractive = False
scene.cycles.blur_glossy = 0.0
scene.cycles.pixel_filter_type = 'GAUSSIAN'
scene.cycles.sample_clamp_indirect = 0.0
scene.view_settings.view_transform = 'Standard'
bpy.context.view_layer.update()

# ---- added for rendering (the .blend has no active camera and no usable light): camera, sun + grey world if the file has none
cam_auto = bpy.data.cameras.new('AutoCamera')
cam_auto.lens = 50.0
cam_auto.sensor_width = 36.0
cam_auto.clip_end = 1000.0
ob_auto_camera = bpy.data.objects.new('AutoCamera', cam_auto)
scene.collection.objects.link(ob_auto_camera)
ob_auto_camera.location = (1.88116, -1.52841, 1.56081)
ob_auto_camera.rotation_euler = (1.09748, -7.21219e-08, 0.694738)
scene.camera = ob_auto_camera
light_auto_sun = bpy.data.lights.new('AutoSun', 'SUN')
light_auto_sun.energy = 3.0
light_auto_sun.angle = 0.0523599
ob_auto_sun = bpy.data.objects.new('AutoSun', light_auto_sun)
scene.collection.objects.link(ob_auto_sun)
ob_auto_sun.rotation_euler = (0.872665, 0.174533, 0.523599)
if scene.world is None:
    world_auto = bpy.data.worlds.new('AutoWorld')
    world_auto.color = (0.3, 0.3, 0.3)
    scene.world = world_auto
bpy.context.view_layer.update()
